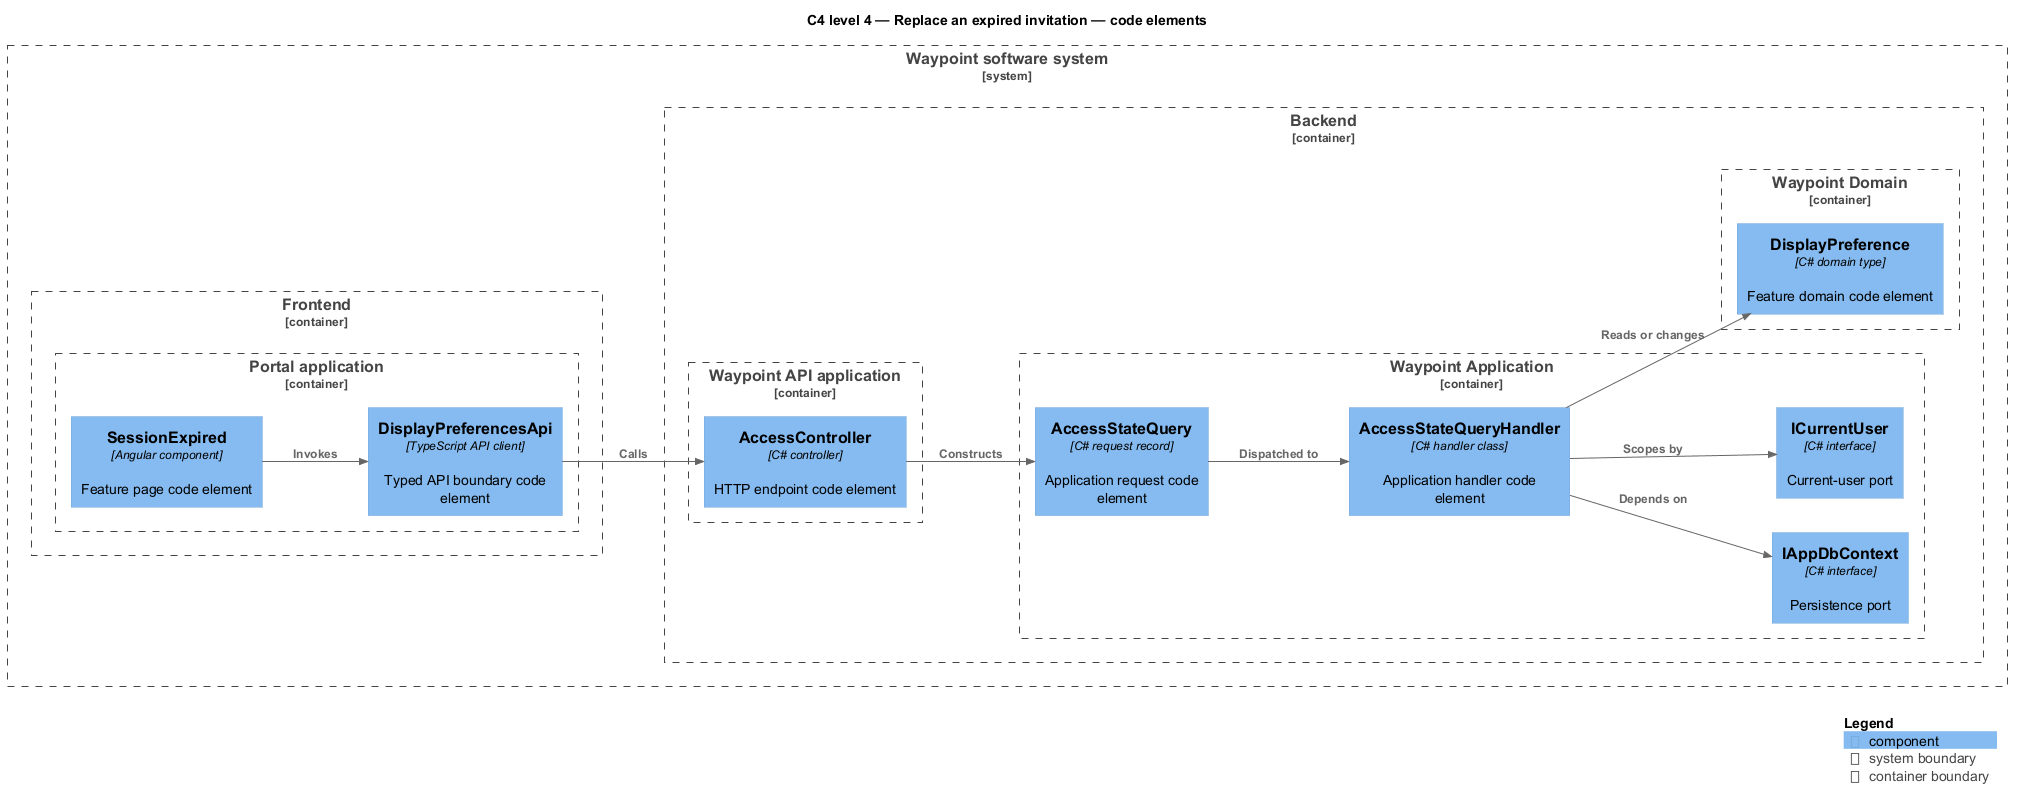

The diagram above was rendered by PlantUML. Its source (embedded in the PNG):
@startuml
!include <C4/C4_Component>
LAYOUT_LEFT_RIGHT()
title C4 level 4 — Replace an expired invitation — code elements
System_Boundary(waypoint, "Waypoint software system") {
  Container_Boundary(frontend, "Frontend") {
    Container_Boundary(frontend_app, "Portal application") {
      Component(page, "SessionExpired", "Angular component", "Feature page code element")
      Component(client, "DisplayPreferencesApi", "TypeScript API client", "Typed API boundary code element")
    }
  }
  Container_Boundary(backend, "Backend") {
    Container_Boundary(api_app, "Waypoint API application") {
      Component(controller, "AccessController", "C# controller", "HTTP endpoint code element")
    }
    Container_Boundary(application, "Waypoint Application") {
      Component(request, "AccessStateQuery", "C# request record", "Application request code element")
      Component(handler, "AccessStateQueryHandler", "C# handler class", "Application handler code element")
      Component(dbport, "IAppDbContext", "C# interface", "Persistence port")
      Component(current, "ICurrentUser", "C# interface", "Current-user port")
    }
    Container_Boundary(domain, "Waypoint Domain") {
      Component(entity, "DisplayPreference", "C# domain type", "Feature domain code element")
    }
  }
}
Rel(page, client, "Invokes")
Rel(client, controller, "Calls")
Rel(controller, request, "Constructs")
Rel(request, handler, "Dispatched to")
Rel(handler, dbport, "Depends on")
Rel(handler, current, "Scopes by")
Rel(handler, entity, "Reads or changes")
SHOW_LEGEND()
@enduml